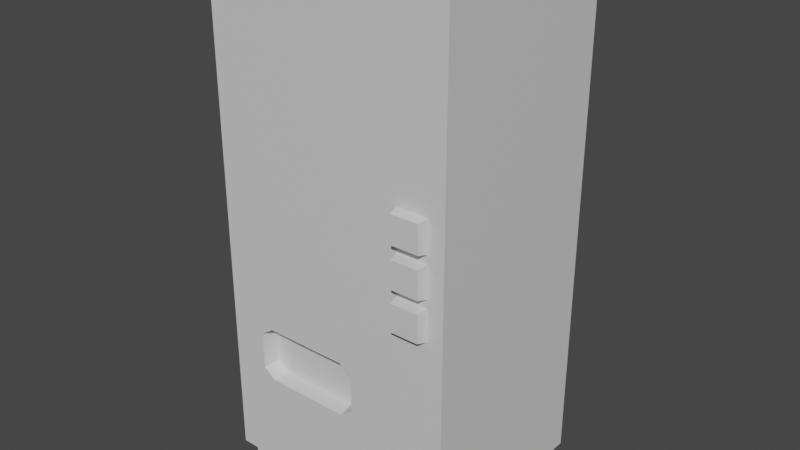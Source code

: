 # Source: 06_vending.blend  (saved by Blender 3.3.6; exported with 4.5.12 LTS)
import bpy
from mathutils import Matrix  # noqa: F401  (used for matrix-valued properties, if any)

bpy.ops.wm.read_factory_settings(use_empty=True)
scene = bpy.context.scene
scene.name = 'Scene'

# ---- collections
col_collection = bpy.data.collections.new('Collection'); scene.collection.children.link(col_collection)

# ---- images (referenced by path relative to the original .blend; pixels are not part of the script)
import os
ASSET_DIR = os.environ.get("B2B_ASSET_DIR", "")  # directory of the original .blend (textures are referenced by path, not embedded)
HERE = os.path.dirname(os.path.abspath(__file__))  # packed textures are extracted next to this script under _unpacked/

def load_image(name, relpath, width, height, colorspace="sRGB"):
    """Load a texture the original file referenced (path relative to the .blend, or extracted next to this script)."""
    p = next((c for c in (os.path.join(HERE, relpath), os.path.join(ASSET_DIR, relpath)) if relpath and os.path.exists(c)), "")
    if p:
        img = bpy.data.images.load(p, check_existing=True)
        img.name = name
    else:  # same state as the original file: an image datablock whose file is absent (Cycles renders it pink)
        img = bpy.data.images.new(name, width, height)
        img.source = "FILE"
        img.filepath = "//" + (relpath or name)
    img.colorspace_settings.name = colorspace
    return img
img_cat_neon_ad_png = load_image('cat neon ad.png', 'cat neon ad.png', 1024, 1024, 'sRGB')

# ---- materials (node trees are filled in below, after node groups)
mat_part_a = bpy.data.materials.new('Part_A')
mat_part_a.use_transparent_shadow = False
mat_part_b = bpy.data.materials.new('Part_B')
mat_part_b.use_transparent_shadow = False
mat_part_c = bpy.data.materials.new('Part_C')
mat_part_c.use_transparent_shadow = False
mat_part_d = bpy.data.materials.new('Part_D')
mat_part_d.use_transparent_shadow = False
mat_img = bpy.data.materials.new('img')
mat_img.use_transparent_shadow = False

# ---- material node trees
mat_part_a.use_nodes = True; mat_part_a.node_tree.nodes.clear()
_N = mat_part_a.node_tree.nodes; _L = mat_part_a.node_tree.links
n0 = _N.new('ShaderNodeBsdfPrincipled'); n0.name = 'Principled BSDF'; n0.location = (10, 300)
n0.distribution = 'GGX'
n0.subsurface_method = 'RANDOM_WALK_SKIN'
n0.inputs[0].default_value = (0.7, 0.7, 0.7, 1.0)
n0.inputs[3].default_value = 1.45
n0.inputs[27].default_value = (0.0, 0.0, 0.0, 1.0)
n0.inputs[28].default_value = 1.0
n1 = _N.new('ShaderNodeOutputMaterial'); n1.name = 'Material Output'; n1.location = (300, 300)
_L.new(n0.outputs[0], n1.inputs[0])
n1.is_active_output = True
mat_part_b.use_nodes = True; mat_part_b.node_tree.nodes.clear()
_N = mat_part_b.node_tree.nodes; _L = mat_part_b.node_tree.links
n0 = _N.new('ShaderNodeBsdfPrincipled'); n0.name = 'Principled BSDF'; n0.location = (10, 300)
n0.distribution = 'GGX'
n0.subsurface_method = 'RANDOM_WALK_SKIN'
n0.inputs[0].default_value = (0.7, 0.7, 0.7, 1.0)
n0.inputs[3].default_value = 1.45
n0.inputs[27].default_value = (0.0, 0.0, 0.0, 1.0)
n0.inputs[28].default_value = 1.0
n1 = _N.new('ShaderNodeOutputMaterial'); n1.name = 'Material Output'; n1.location = (300, 300)
_L.new(n0.outputs[0], n1.inputs[0])
n1.is_active_output = True
mat_part_c.use_nodes = True; mat_part_c.node_tree.nodes.clear()
_N = mat_part_c.node_tree.nodes; _L = mat_part_c.node_tree.links
n0 = _N.new('ShaderNodeBsdfPrincipled'); n0.name = 'Principled BSDF'; n0.location = (10, 300)
n0.distribution = 'GGX'
n0.subsurface_method = 'RANDOM_WALK_SKIN'
n0.inputs[0].default_value = (0.7, 0.7, 0.7, 1.0)
n0.inputs[3].default_value = 1.45
n0.inputs[27].default_value = (0.0, 0.0, 0.0, 1.0)
n0.inputs[28].default_value = 1.0
n1 = _N.new('ShaderNodeOutputMaterial'); n1.name = 'Material Output'; n1.location = (300, 300)
_L.new(n0.outputs[0], n1.inputs[0])
n1.is_active_output = True
mat_part_d.use_nodes = True; mat_part_d.node_tree.nodes.clear()
_N = mat_part_d.node_tree.nodes; _L = mat_part_d.node_tree.links
n0 = _N.new('ShaderNodeBsdfPrincipled'); n0.name = 'Principled BSDF'; n0.location = (10, 300)
n0.distribution = 'GGX'
n0.subsurface_method = 'RANDOM_WALK_SKIN'
n0.inputs[0].default_value = (0.7, 0.7, 0.7, 1.0)
n0.inputs[3].default_value = 1.45
n0.inputs[27].default_value = (0.0, 0.0, 0.0, 1.0)
n0.inputs[28].default_value = 1.0
n1 = _N.new('ShaderNodeOutputMaterial'); n1.name = 'Material Output'; n1.location = (300, 300)
_L.new(n0.outputs[0], n1.inputs[0])
n1.is_active_output = True
mat_img.use_nodes = True; mat_img.node_tree.nodes.clear()
_N = mat_img.node_tree.nodes; _L = mat_img.node_tree.links
n0 = _N.new('ShaderNodeBsdfPrincipled'); n0.name = 'Principled BSDF'; n0.location = (10, 300)
n0.distribution = 'GGX'
n0.subsurface_method = 'RANDOM_WALK_SKIN'
n0.inputs[3].default_value = 1.45
n0.inputs[27].default_value = (0.0, 0.0, 0.0, 1.0)
n0.inputs[28].default_value = 1.0
n1 = _N.new('ShaderNodeOutputMaterial'); n1.name = 'Material Output'; n1.location = (300, 300)
n2 = _N.new('ShaderNodeTexImage'); n2.name = '이미지 텍스처'; n2.location = (-289, 104)
n2.image = img_cat_neon_ad_png
n2.extension = 'EXTEND'
_L.new(n0.outputs[0], n1.inputs[0])
_L.new(n2.outputs[0], n0.inputs[0])
n1.is_active_output = True

# ---- world
world_world = bpy.data.worlds.new('World'); scene.world = world_world
world_world.use_nodes = True; world_world.node_tree.nodes.clear()
_N = world_world.node_tree.nodes; _L = world_world.node_tree.links
n0 = _N.new('ShaderNodeOutputWorld'); n0.name = 'World Output'; n0.location = (300, 300)
n1 = _N.new('ShaderNodeBackground'); n1.name = 'Background'; n1.location = (10, 300)
n1.inputs[0].default_value = (0.05088, 0.05088, 0.05088, 1.0)
_L.new(n1.outputs[0], n0.inputs[0])
n0.is_active_output = True
world_world.color = (0.05088, 0.05088, 0.05088)
world_world.use_sun_shadow = False
world_world.sun_shadow_jitter_overblur = 0.0

# ---- meshes
me_x = bpy.data.meshes.new('메쉬')
me_x.from_pydata([(22.71, 80.5, 27.65), (33.06, 80.5, 27.65), (33.06, 70.18, 27.65), (22.71, 70.18, 27.65), (23.67, 71.14, 31.98), (23.68, 79.54, 31.98), (32.09, 71.14, 31.98), (32.09, 79.54, 31.98), (22.71, 92.78, 27.65), (33.06, 92.78, 27.65), (33.06, 82.46, 27.65), (22.71, 82.46, 27.65), (23.67, 83.42, 31.98), (23.67, 91.82, 31.98), (32.09, 83.42, 31.98), (32.09, 91.82, 31.98), (22.71, 105.2, 27.65), (33.06, 105.2, 27.65), (33.06, 94.84, 27.65), (22.71, 94.84, 27.65), (23.68, 95.81, 31.98), (23.67, 104.2, 31.98), (32.09, 95.81, 31.98), (32.09, 104.2, 31.98), (25.12, 72.59, 31.98), (25.12, 78.09, 31.98), (30.64, 72.59, 31.98), (30.64, 78.09, 31.98), (25.12, 84.87, 31.98), (25.12, 90.37, 31.98), (30.64, 84.87, 31.98), (30.64, 90.37, 31.98), (25.12, 97.25, 31.98), (25.12, 102.8, 31.98), (30.64, 97.25, 31.98), (30.64, 102.8, 31.98), (-37.86, 5.104, 29.15), (37.86, 5.104, 29.15), (-37.86, 161.9, 29.15), (37.86, 161.9, 29.15), (-37.86, 122.1, -26.8), (37.86, 161.9, -31.98), (-37.86, 39.0, -26.8), (37.86, 5.104, -31.98), (-37.86, 122.1, 10.74), (-37.86, 39.0, 10.74), (37.86, 5.104, 15.92), (37.86, 161.9, 15.92), (-37.86, 161.9, 17.97), (-37.86, 5.104, 17.97), (37.86, 5.104, 17.97), (37.86, 161.9, 17.97), (26.57, 161.9, 29.15), (17.98, 161.9, 17.97), (17.98, 161.9, 15.92), (17.98, 161.9, -31.98), (17.98, 5.104, -31.98), (26.57, 5.104, 29.15), (-30.08, 34.72, 29.15), (10.19, 34.72, 29.15), (10.19, 51.03, 29.15), (-30.08, 51.03, 29.15), (-22.89, 34.33, 29.15), (3.005, 34.33, 29.15), (3.005, 51.43, 29.15), (-22.89, 51.43, 29.15), (-22.25, 34.76, 24.09), (2.36, 34.76, 24.09), (2.36, 51.0, 24.09), (-22.25, 51.0, 24.09), (-34.78, 5.104, 16.72), (16.51, 5.104, 27.19), (-34.78, 5.104, 27.19), (15.44, 5.104, -27.67), (-34.78, 5.104, 14.81), (-34.78, 5.104, -30.02), (34.78, 5.104, 14.81), (34.78, 5.104, -30.02), (34.78, 5.104, 16.72), (34.78, 5.104, 27.19), (-34.78, 0.0, 16.72), (16.51, 0.0, 16.72), (16.51, 0.0, 27.19), (-34.78, 0.0, 27.19), (16.51, 0.0, -30.02), (16.51, 0.0, 14.81), (-34.78, 0.0, 14.81), (-34.78, 0.0, -30.02), (34.78, 0.0, 14.81), (34.78, 0.0, -30.02), (34.78, 0.0, 16.72), (34.78, 0.0, 27.19), (17.98, 64.33, 29.15), (17.98, 113.7, 29.15), (26.57, 56.29, 29.15), (26.57, 122.3, 29.15), (-25.74, 31.05, 29.15), (-25.74, 54.71, 29.15), (5.854, 54.71, 29.15), (5.854, 31.05, 29.15), (-26.91, 37.11, 29.15), (-26.06, 37.4, 24.09), (-26.91, 48.65, 29.15), (-26.06, 48.36, 24.09), (7.024, 48.65, 29.15), (6.178, 48.36, 24.09), (6.178, 37.4, 24.09), (7.024, 37.11, 29.15), (-37.86, 5.104, -31.98), (-37.86, 161.9, -31.98), (-37.86, 5.104, 15.92), (-37.86, 161.9, 15.92)], [], [(25, 24, 26, 27), (0, 3, 4, 5), (3, 2, 6, 4), (2, 1, 7, 6), (1, 0, 5, 7), (29, 28, 30, 31), (8, 11, 12, 13), (11, 10, 14, 12), (10, 9, 15, 14), (9, 8, 13, 15), (33, 32, 34, 35), (16, 19, 20, 21), (19, 18, 22, 20), (18, 17, 23, 22), (17, 16, 21, 23), (5, 4, 24, 25), (4, 6, 26, 24), (6, 7, 27, 26), (7, 5, 25, 27), (13, 12, 28, 29), (12, 14, 30, 28), (14, 15, 31, 30), (15, 13, 29, 31), (21, 20, 32, 33), (20, 22, 34, 32), (22, 23, 35, 34), (23, 21, 33, 35), (66, 67, 106, 105, 68, 69, 103, 101), (38, 52, 53, 48), (109, 55, 56, 108), (80, 81, 82, 83), (37, 50, 51, 39), (48, 49, 36, 38), (45, 44, 40, 42), (84, 85, 86, 87), (41, 47, 46, 43), (109, 111, 54, 55), (111, 110, 49, 48), (86, 85, 81, 80), (51, 50, 46, 47), (48, 53, 54, 111), (53, 52, 39, 51), (54, 53, 51, 47), (55, 54, 47, 41), (56, 55, 41, 43), (88, 85, 84, 89), (81, 85, 88, 90), (82, 81, 90, 91), (52, 95, 93, 92, 94, 57, 37, 39), (36, 57, 59, 99, 96, 58), (60, 94, 92, 93, 95, 52, 38, 61, 97, 98), (38, 36, 58, 61), (58, 96, 62), (104, 60, 64), (65, 97, 61), (100, 58, 62), (62, 63, 67, 66), (104, 105, 106, 107), (64, 65, 69, 68), (65, 102, 103, 69), (57, 36, 72, 71), (36, 49, 70, 72), (110, 108, 75, 74), (108, 56, 73, 75), (49, 110, 74, 70), (56, 43, 77, 73), (43, 46, 76, 77), (46, 50, 78, 76), (50, 37, 79, 78), (37, 57, 71, 79), (71, 72, 83, 82), (72, 70, 80, 83), (74, 75, 87, 86), (75, 73, 84, 87), (70, 74, 86, 80), (73, 77, 89, 84), (77, 76, 88, 89), (76, 78, 90, 88), (78, 79, 91, 90), (79, 71, 82, 91), (60, 59, 57, 94), (63, 99, 59), (60, 98, 64), (64, 98, 97, 65), (62, 96, 99, 63), (101, 100, 62, 66), (103, 102, 100, 101), (105, 104, 64, 68), (63, 107, 106, 67), (59, 60, 104, 107), (59, 107, 63), (61, 58, 100, 102), (61, 102, 65), (42, 40, 109, 108), (44, 45, 110, 111), (40, 44, 111, 109), (45, 42, 108, 110)])
me_x.polygons.foreach_set('use_smooth', [True] * 97)
me_x.polygons.foreach_set('material_index', [0, 2, 2, 2, 2, 0, 2, 2, 2, 2, 3, 2, 2, 2, 2, 2, 2, 2, 2, 2, 2, 2, 2, 2, 2, 2, 2, 0, 0, 0, 0, 0, 0, 4, 0, 0, 0, 1, 1, 1, 1, 0, 1, 0, 0, 0, 1, 0, 0, 1, 1, 0, 0, 0, 0, 0, 0, 0, 0, 0, 0, 0, 0, 0, 1, 0, 0, 1, 0, 0, 0, 0, 0, 0, 1, 0, 0, 1, 0, 0, 1, 0, 0, 0, 0, 0, 0, 0, 0, 0, 0, 0, 0, 0, 0, 0, 0])
_k = set([(0, 5), (1, 7), (2, 6), (3, 4), (4, 5), (4, 6), (5, 7), (6, 7), (8, 13), (9, 15), (10, 14), (11, 12), (12, 13), (12, 14), (13, 15), (14, 15), (16, 21), (17, 23), (18, 22), (19, 20), (20, 21), (20, 22), (21, 23), (22, 23), (36, 38), (36, 49), (36, 57), (37, 39), (37, 50), (37, 57), (38, 48), (38, 52), (39, 51), (39, 52), (40, 42), (40, 44), (41, 43), (41, 47), (41, 55), (42, 45), (43, 46), (43, 56), (46, 50), (47, 51), (48, 111), (49, 110), (55, 109), (56, 108), (62, 63), (62, 66), (62, 100), (63, 67), (63, 107), (64, 65), (64, 68), (64, 104), (65, 69), (65, 102), (66, 67), (66, 101), (67, 106), (68, 69), (68, 105), (69, 103), (70, 72), (70, 74), (71, 72), (71, 79), (72, 83), (73, 75), (73, 77), (73, 84), (74, 75), (75, 87), (76, 77), (76, 78), (77, 89), (78, 79), (79, 91), (80, 83), (80, 86), (82, 83), (82, 91), (84, 87), (84, 89), (86, 87), (88, 89), (88, 90), (90, 91), (100, 101), (100, 102), (101, 103), (102, 103), (104, 105), (104, 107), (105, 106), (106, 107), (108, 109), (108, 110), (109, 111)])
me_x.attributes.new('sharp_edge', 'BOOLEAN', 'EDGE').data.foreach_set('value', [ (min(e.vertices), max(e.vertices)) in _k for e in me_x.edges])
_uv = me_x.uv_layers.new(name='map1')
_uv.uv.foreach_set('vector', [-1.153, -0.4706, -1.153, -0.4706, -1.153, -0.4706, -1.153, -0.4706, 0.3638, 0.4771, 0.3638, 0.4771, 0.3638, 0.4771, 0.3638, 0.4771, 0.3638, 0.4771, 0.3638, 0.4771, 0.3638, 0.4771, 0.3638, 0.4771, 0.3638, 0.4771, 0.3638, 0.4771, 0.3638, 0.4771, 0.3638, 0.4771, 0.3638, 0.4771, 0.3638, 0.4771, 0.3638, 0.4771, 0.3638, 0.4771, 0.1765, 0.5244, 0.1765, 0.5244, 0.1765, 0.5244, 0.1765, 0.5244, 0.3638, 0.4771, 0.3638, 0.4771, 0.3638, 0.4771, 0.3638, 0.4771, 0.3638, 0.4771, 0.3638, 0.4771, 0.3638, 0.4771, 0.3638, 0.4771, 0.3638, 0.4771, 0.3638, 0.4771, 0.3638, 0.4771, 0.3638, 0.4771, 0.3638, 0.4771, 0.3638, 0.4771, 0.3638, 0.4771, 0.3638, 0.4771, 0.1765, 0.5244, 0.1765, 0.5244, 0.1765, 0.5244, 0.1765, 0.5244, 0.3638, 0.4771, 0.3638, 0.4771, 0.3638, 0.4771, 0.3638, 0.4771, 0.3638, 0.4771, 0.3638, 0.4771, 0.3638, 0.4771, 0.3638, 0.4771, 0.3638, 0.4771, 0.3638, 0.4771, 0.3638, 0.4771, 0.3638, 0.4771, 0.3638, 0.4771, 0.3638, 0.4771, 0.3638, 0.4771, 0.3638, 0.4771, 0.3638, 0.4771, 0.3638, 0.4771, 0.3638, 0.4771, 0.3638, 0.4771, 0.3638, 0.4771, 0.3638, 0.4771, 0.3638, 0.4771, 0.3638, 0.4771, 0.3638, 0.4771, 0.3638, 0.4771, 0.3638, 0.4771, 0.3638, 0.4771, 0.3638, 0.4771, 0.3638, 0.4771, 0.3638, 0.4771, 0.3638, 0.4771, 0.3638, 0.4771, 0.3638, 0.4771, 0.3638, 0.4771, 0.3638, 0.4771, 0.3638, 0.4771, 0.3638, 0.4771, 0.3638, 0.4771, 0.3638, 0.4771, 0.3638, 0.4771, 0.3638, 0.4771, 0.3638, 0.4771, 0.3638, 0.4771, 0.3638, 0.4771, 0.3638, 0.4771, 0.3638, 0.4771, 0.3638, 0.4771, 0.3638, 0.4771, 0.3638, 0.4771, 0.3638, 0.4771, 0.3638, 0.4771, 0.3638, 0.4771, 0.3638, 0.4771, 0.3638, 0.4771, 0.3638, 0.4771, 0.3638, 0.4771, 0.3638, 0.4771, 0.3638, 0.4771, 0.3638, 0.4771, 0.3638, 0.4771, 0.3638, 0.4771, 0.3638, 0.4771, 0.3638, 0.4771, -1.196, 0.9456, -1.197, 0.9258, -1.194, 0.9258, -1.19, 0.9257, -1.187, 0.9257, -1.187, 0.9456, -1.189, 0.9456, -1.194, 0.9456, -1.123, -0.4756, -1.144, -0.6324, -1.145, -0.6324, -1.123, -0.4756, -0.8397, 0.4463, -0.8328, 1.404, -1.141, 1.276, -1.172, 0.4487, -1.202, 1.065, -1.202, 1.085, -1.206, 1.085, -1.206, 1.065, 0.1956, 0.515, 0.196, 0.5149, 0.1987, 0.5149, 0.1983, 0.5149, -1.123, -0.4756, -1.122, -0.4756, -1.122, -0.4756, -1.123, -0.4756, 0.2478, 0.7445, 0.7604, 0.7377, 0.76, 0.2487, 0.2551, 0.2436, -1.185, 1.085, -1.202, 1.085, -1.201, 1.065, -1.185, 1.065, 0.2007, 0.5146, 0.1988, 0.5149, 0.1961, 0.5149, 0.1981, 0.5146, 0.2011, 0.518, 0.1992, 0.5182, 0.1989, 0.5158, 0.2008, 0.5155, -1.23, 1.363, -1.215, 1.362, -1.184, 1.239, -1.197, 1.239, -1.201, 1.065, -1.202, 1.085, -1.202, 1.085, -1.202, 1.065, -1.23, 1.367, -1.215, 1.367, -1.215, 1.367, -1.23, 1.367, -1.197, 1.239, -1.23, 1.366, -1.23, 1.366, -1.23, 1.363, 0.1988, 0.5158, 0.1984, 0.5158, 0.1983, 0.5149, 0.1987, 0.5149, -1.23, 1.366, -1.23, 1.366, -1.23, 1.367, -1.23, 1.367, 0.2008, 0.5155, 0.1989, 0.5158, 0.1988, 0.5149, 0.2007, 0.5146, -1.141, 1.276, -0.8328, 1.404, -0.8304, 1.745, -1.163, 1.747, -1.202, 1.092, -1.202, 1.085, -1.185, 1.085, -1.185, 1.092, -1.202, 1.085, -1.202, 1.085, -1.202, 1.092, -1.202, 1.092, -1.206, 1.085, -1.202, 1.085, -1.202, 1.092, -1.206, 1.092, 0.1984, 0.5158, 0.1977, 0.5158, 0.1975, 0.5158, 0.1967, 0.5158, 0.1966, 0.5158, 0.1957, 0.5158, 0.1956, 0.515, 0.1983, 0.5149, -1.122, -0.4756, -1.143, -0.6324, -1.122, -0.4744, -1.122, -0.4746, -1.122, -0.4754, -1.122, -0.4756, -1.123, -0.4744, -1.143, -0.6324, -1.143, -0.6324, -1.144, -0.6324, -1.144, -0.6324, -1.144, -0.6324, -1.123, -0.4756, -1.123, -0.4756, -1.123, -0.4753, -1.123, -0.4747, -1.123, -0.4756, -1.122, -0.4756, -1.122, -0.4756, -1.123, -0.4756, -1.198, 0.9499, -1.198, 0.9446, -1.196, 0.946, -1.189, 0.925, -1.185, 0.9211, -1.187, 0.925, -1.186, 0.9459, -1.185, 0.944, -1.185, 0.9498, -1.194, 0.946, -1.198, 0.9499, -1.196, 0.946, -1.196, 0.946, -1.197, 0.9251, -1.197, 0.9258, -1.196, 0.9456, -1.189, 0.925, -1.19, 0.9257, -1.194, 0.9258, -1.194, 0.9251, -1.187, 0.925, -1.186, 0.9459, -1.187, 0.9456, -1.187, 0.9257, -1.186, 0.9459, -1.189, 0.9459, -1.189, 0.9456, -1.187, 0.9456, -1.241, 1.184, -1.206, 1.065, -1.206, 1.065, -1.206, 1.085, -1.206, 1.065, -1.202, 1.065, -1.202, 1.065, -1.206, 1.065, -1.236, 1.161, -1.217, 1.161, -1.185, 1.065, -1.201, 1.065, -1.217, 1.161, -1.185, 1.085, -1.185, 1.085, -1.185, 1.065, -1.202, 1.065, -1.236, 1.161, -1.201, 1.065, -1.202, 1.065, -1.185, 1.085, -1.217, 1.192, -1.185, 1.092, -1.185, 1.085, -1.217, 1.192, -1.236, 1.192, -1.202, 1.092, -1.185, 1.092, -1.236, 1.192, -1.237, 1.192, -1.202, 1.092, -1.202, 1.092, -1.237, 1.192, -1.241, 1.192, -1.206, 1.092, -1.202, 1.092, -1.241, 1.192, -1.241, 1.184, -1.206, 1.085, -1.206, 1.092, -1.206, 1.085, -1.206, 1.065, -1.206, 1.065, -1.206, 1.085, -1.206, 1.065, -1.202, 1.065, -1.202, 1.065, -1.206, 1.065, -1.201, 1.065, -1.185, 1.065, -1.185, 1.065, -1.201, 1.065, -1.185, 1.065, -1.185, 1.085, -1.185, 1.085, -1.185, 1.065, -1.202, 1.065, -1.201, 1.065, -1.201, 1.065, -1.202, 1.065, -1.185, 1.085, -1.185, 1.092, -1.185, 1.092, -1.185, 1.085, -1.185, 1.092, -1.202, 1.092, -1.202, 1.092, -1.185, 1.092, -1.202, 1.092, -1.202, 1.092, -1.202, 1.092, -1.202, 1.092, -1.202, 1.092, -1.206, 1.092, -1.206, 1.092, -1.202, 1.092, -1.206, 1.092, -1.206, 1.085, -1.206, 1.085, -1.206, 1.092, -1.123, -0.4744, -1.122, -0.4744, -1.143, -0.6324, -1.143, -0.6324, -1.197, 0.9251, -1.198, 0.9265, -1.198, 0.9212, -1.185, 0.9211, -1.185, 0.9273, -1.187, 0.925, -1.187, 0.925, -1.185, 0.9273, -1.185, 0.944, -1.186, 0.9459, -1.196, 0.946, -1.198, 0.9446, -1.198, 0.9265, -1.197, 0.9251, -1.194, 0.9456, -1.194, 0.946, -1.196, 0.946, -1.196, 0.9456, -1.189, 0.9456, -1.189, 0.9459, -1.194, 0.946, -1.194, 0.9456, -1.19, 0.9257, -1.189, 0.925, -1.187, 0.925, -1.187, 0.9257, -1.197, 0.9251, -1.194, 0.9251, -1.194, 0.9258, -1.197, 0.9258, -1.198, 0.9212, -1.185, 0.9211, -1.189, 0.925, -1.194, 0.9251, -1.198, 0.9212, -1.194, 0.9251, -1.197, 0.9251, -1.185, 0.9498, -1.198, 0.9499, -1.194, 0.946, -1.189, 0.9459, -1.185, 0.9498, -1.189, 0.9459, -1.186, 0.9459, 0.718, 1.049, -0.1708, 1.049, 0.2011, 0.518, 0.1985, 0.518, -0.2327, 0.115, 0.6315, 0.06087, 0.1965, 0.5182, 0.1992, 0.5182, -0.1708, 1.049, -0.2327, 0.115, 0.1992, 0.5182, 0.2011, 0.518, 0.6315, 0.06087, 0.718, 1.049, 0.1985, 0.518, 0.1965, 0.5182])
me_x.materials.append(mat_part_a)
me_x.materials.append(mat_part_b)
me_x.materials.append(mat_part_c)
me_x.materials.append(mat_part_d)
me_x.materials.append(mat_img)
me_x.update()
me_x.normals_split_custom_set([tuple(v) for v in zip(*[iter([5.682e-07, 0.0, 1.0, 5.682e-07, 0.0, 1.0, -5.684e-07, 0.0, 1.0, -5.683e-07, 0.0, 1.0, -0.9761, 1.981e-05, 0.2175, -0.9761, 1.981e-05, 0.2175, -0.9761, 1.981e-05, 0.2175, -0.9761, 1.981e-05, 0.2175, 0.0, -0.9762, 0.217, 0.0, -0.9762, 0.217, 0.0, -0.9762, 0.217, 0.0, -0.9762, 0.217, 0.9761, -1.981e-05, 0.2175, 0.9761, -1.981e-05, 0.2175, 0.9761, -1.981e-05, 0.2175, 0.9761, -1.981e-05, 0.2175, 0.0, 0.9762, 0.217, 0.0, 0.9762, 0.217, 0.0, 0.9762, 0.217, 0.0, 0.9762, 0.217, 5.683e-07, 0.0, 1.0, 5.683e-07, 0.0, 1.0, -5.683e-07, 0.0, 1.0, -5.683e-07, 0.0, 1.0, -0.9761, 0.0, 0.2174, -0.9761, 0.0, 0.2174, -0.9761, 0.0, 0.2174, -0.9761, 0.0, 0.2174, 0.0, -0.9762, 0.217, 0.0, -0.9762, 0.217, 0.0, -0.9762, 0.217, 0.0, -0.9762, 0.217, 0.976, 0.0, 0.2176, 0.976, 0.0, 0.2176, 0.976, 0.0, 0.2176, 0.976, 0.0, 0.2176, 0.0, 0.9762, 0.2171, 0.0, 0.9762, 0.2171, 0.0, 0.9762, 0.2171, 0.0, 0.9762, 0.2171, 5.682e-07, 0.0, 1.0, 5.682e-07, 0.0, 1.0, -5.683e-07, 0.0, 1.0, -5.684e-07, 0.0, 1.0, -0.9761, -1.981e-05, 0.2175, -0.9761, -1.981e-05, 0.2175, -0.9761, -1.981e-05, 0.2175, -0.9761, -1.981e-05, 0.2175, 0.0, -0.9762, 0.217, 0.0, -0.9762, 0.217, 0.0, -0.9762, 0.217, 0.0, -0.9762, 0.217, 0.9761, 1.981e-05, 0.2175, 0.9761, 1.981e-05, 0.2175, 0.9761, 1.981e-05, 0.2175, 0.9761, 1.981e-05, 0.2175, 0.0, 0.9762, 0.217, 0.0, 0.9762, 0.217, 0.0, 0.9762, 0.217, 0.0, 0.9762, 0.217, 7.591e-07, 0.0, 1.0, 7.591e-07, 0.0, 1.0, 5.682e-07, 0.0, 1.0, 5.682e-07, 0.0, 1.0, 7.591e-07, 0.0, 1.0, -7.591e-07, 0.0, 1.0, -5.684e-07, 0.0, 1.0, 5.682e-07, 0.0, 1.0, -7.591e-07, 0.0, 1.0, -7.593e-07, 0.0, 1.0, -5.683e-07, 0.0, 1.0, -5.684e-07, 0.0, 1.0, -7.593e-07, 0.0, 1.0, 7.591e-07, 0.0, 1.0, 5.682e-07, 0.0, 1.0, -5.683e-07, 0.0, 1.0, 7.592e-07, 0.0, 1.0, 7.592e-07, 0.0, 1.0, 5.683e-07, 0.0, 1.0, 5.683e-07, 0.0, 1.0, 7.592e-07, 0.0, 1.0, -7.592e-07, 0.0, 1.0, -5.683e-07, 0.0, 1.0, 5.683e-07, 0.0, 1.0, -7.592e-07, 0.0, 1.0, -7.592e-07, 0.0, 1.0, -5.683e-07, 0.0, 1.0, -5.683e-07, 0.0, 1.0, -7.592e-07, 0.0, 1.0, 7.592e-07, 0.0, 1.0, 5.683e-07, 0.0, 1.0, -5.683e-07, 0.0, 1.0, 7.592e-07, 0.0, 1.0, 7.591e-07, 0.0, 1.0, 5.682e-07, 0.0, 1.0, 5.682e-07, 0.0, 1.0, 7.591e-07, 0.0, 1.0, -7.593e-07, 0.0, 1.0, -5.683e-07, 0.0, 1.0, 5.682e-07, 0.0, 1.0, -7.593e-07, 0.0, 1.0, -7.592e-07, 0.0, 1.0, -5.684e-07, 0.0, 1.0, -5.683e-07, 0.0, 1.0, -7.592e-07, 0.0, 1.0, 7.592e-07, 0.0, 1.0, 5.682e-07, 0.0, 1.0, -5.684e-07, 0.0, 1.0, 0.0, 0.0, 1.0, 0.0, 0.0, 1.0, 0.0, 0.0, 1.0, 0.0, 0.0, 1.0, 0.0, 0.0, 1.0, 0.0, 0.0, 1.0, 0.0, 0.0, 1.0, 0.0, 0.0, 1.0, 0.0, 1.0, 0.0, 0.0, 1.0, 0.0, 0.0, 1.0, 0.0, 0.0, 1.0, 0.0, 0.0, 0.0, -1.0, 0.0, 0.0, -1.0, 0.0, 0.0, -1.0, 0.0, 0.0, -1.0, 0.0, -1.0, 0.0, 0.0, -1.0, 0.0, 0.0, -1.0, 0.0, 0.0, -1.0, 0.0, 1.0, 0.0, 0.0, 1.0, 0.0, 0.0, 1.0, 0.0, 0.0, 1.0, 0.0, 0.0, -1.0, 0.0, 0.0, -1.0, 0.0, 0.0, -1.0, 0.0, 0.0, -1.0, 0.0, 0.0, -1.0, -2.269e-08, 0.0, -1.0, 1.984e-08, 0.0, -1.0, 1.647e-09, 0.0, -1.0, 1.647e-09, 0.0, 0.0, -1.0, 0.0, 0.0, -1.0, 0.0, 0.0, -1.0, 0.0, 0.0, -1.0, 0.0, 1.0, 0.0, 0.0, 1.0, 0.0, 0.0, 1.0, 0.0, 0.0, 1.0, 0.0, 0.0, 0.0, 1.0, 0.0, 0.0, 1.0, 0.0, 0.0, 1.0, 0.0, 0.0, 1.0, 0.0, -1.0, 3.295e-08, 0.0, -1.0, -3.807e-08, 0.0, -1.0, 0.0, 0.0, -1.0, 0.0, 0.0, 0.0, -1.0, 0.0, 0.0, -1.0, 0.0, 0.0, -1.0, 0.0, 0.0, -1.0, 0.0, 1.0, 0.0, 0.0, 1.0, 0.0, 0.0, 1.0, 0.0, 0.0, 1.0, 0.0, 0.0, 0.0, 1.0, 0.0, 0.0, 1.0, 0.0, 0.0, 1.0, 0.0, 0.0, 1.0, 0.0, 0.0, 1.0, 0.0, 0.0, 1.0, 0.0, 0.0, 1.0, 0.0, 0.0, 1.0, 0.0, 0.0, 1.0, 0.0, 0.0, 1.0, 0.0, 0.0, 1.0, 0.0, 0.0, 1.0, 0.0, 0.0, 1.0, 0.0, 0.0, 1.0, 0.0, 0.0, 1.0, 0.0, 0.0, 1.0, 0.0, 0.0, 0.0, -1.0, 0.0, 0.0, -1.0, 0.0, 0.0, -1.0, 0.0, 0.0, -1.0, 0.0, -1.0, 0.0, 0.0, -1.0, 0.0, 0.0, -1.0, 0.0, 0.0, -1.0, 0.0, 0.0, -1.0, 0.0, 0.0, -1.0, 0.0, 0.0, -1.0, 0.0, 0.0, -1.0, 0.0, 0.0, -1.0, 0.0, 0.0, -1.0, 0.0, 0.0, -1.0, 0.0, 0.0, -1.0, 0.0, -1.264e-08, 0.0, 1.0, -1.263e-08, 0.0, 1.0, -1.263e-08, 0.0, 1.0, -1.263e-08, 0.0, 1.0, -5.778e-09, 0.0, 1.0, 0.0, 0.0, 1.0, 0.0, 0.0, 1.0, 0.0, 0.0, 1.0, -3.706e-08, 0.0, 1.0, 0.0, 0.0, 1.0, -1.019e-07, 0.0, 1.0, 0.0, 0.0, 1.0, 0.0, 0.0, 1.0, -1.368e-08, 0.0, 1.0, -8.732e-08, 0.0, 1.0, -5.778e-09, 0.0, 1.0, -1.263e-08, 0.0, 1.0, -1.263e-08, 0.0, 1.0, -1.263e-08, 0.0, 1.0, -1.264e-08, 0.0, 1.0, -3.425e-08, 0.0, 1.0, -1.263e-08, 0.0, 1.0, -1.263e-08, 0.0, 1.0, -1.263e-08, 0.0, 1.0, -3.425e-08, 0.0, 1.0, -3.706e-08, 0.0, 1.0, -1.368e-08, 0.0, 1.0, -1.263e-08, 0.0, 1.0, -1.368e-08, 0.0, 1.0, 0.0, 0.0, 1.0, -1.523e-08, 0.0, 1.0, -2.782e-07, 0.0, 1.0, -8.732e-08, 0.0, 1.0, 3.047e-08, 0.0, 1.0, 0.0, 0.0, 1.0, -1.263e-08, 0.0, 1.0, -1.263e-08, 0.0, 1.0, 3.259e-07, 0.0, 1.0, -1.368e-08, 0.0, 1.0, -1.523e-08, 0.0, 1.0, 0.0, 0.9965, 0.08385, 0.0, 0.9965, 0.08385, 0.0, 0.9965, 0.08385, 0.0, 0.9965, 0.08385, -0.9863, 0.0, 0.1647, -0.9863, 0.0, 0.1647, -0.9863, 0.0, 0.1647, -0.9863, 0.0, 0.1647, 0.0, -0.9965, 0.08385, 0.0, -0.9965, 0.08385, 0.0, -0.9965, 0.08385, 0.0, -0.9965, 0.08385, 0.5633, -0.8142, 0.1403, 0.5633, -0.8142, 0.1403, 0.5633, -0.8142, 0.1403, 0.5633, -0.8142, 0.1403, 0.0, -1.0, 0.0, 0.0, -1.0, 0.0, 0.0, -1.0, 0.0, 0.0, -1.0, 0.0, 0.0, -1.0, 0.0, 0.0, -1.0, 0.0, 0.0, -1.0, 0.0, 0.0, -1.0, 0.0, 0.0, -1.0, 0.0, 0.0, -1.0, 0.0, 0.0, -1.0, 0.0, 0.0, -1.0, 0.0, 0.0, -1.0, 0.0, 0.0, -1.0, 0.0, 0.0, -1.0, 0.0, 0.0, -1.0, 0.0, 0.0, -1.0, 0.0, 0.0, -1.0, 0.0, 0.0, -1.0, 0.0, 0.0, -1.0, 0.0, 0.0, -1.0, 0.0, 0.0, -1.0, 0.0, 0.0, -1.0, 0.0, 0.0, -1.0, 0.0, 0.0, -1.0, 0.0, 0.0, -1.0, 0.0, 0.0, -1.0, 0.0, 0.0, -1.0, 0.0, 0.0, -1.0, 0.0, 0.0, -1.0, 0.0, 0.0, -1.0, 0.0, 0.0, -1.0, 0.0, 0.0, -1.0, 0.0, 0.0, -1.0, 0.0, 0.0, -1.0, 0.0, 0.0, -1.0, 0.0, 0.0, -1.0, 0.0, 0.0, -1.0, 0.0, 0.0, -1.0, 0.0, 0.0, -1.0, 0.0, 0.0, 0.0, 1.0, 0.0, 0.0, 1.0, 0.0, 0.0, 1.0, 0.0, 0.0, 1.0, -1.0, 0.0, 0.0, -1.0, 0.0, 0.0, -1.0, 0.0, 0.0, -1.0, 0.0, 0.0, -1.0, 0.0, 0.0, -1.0, 0.0, 0.0, -1.0, 0.0, 0.0, -1.0, 0.0, 0.0, 0.02257, 0.2268, -0.9737, 0.02257, 0.2268, -0.9737, 0.02257, 0.2268, -0.9737, 0.02257, 0.2268, -0.9737, -1.0, 0.0, 0.0, -1.0, 0.0, 0.0, -1.0, 0.0, 0.0, -1.0, 0.0, 0.0, -0.06094, 0.2181, -0.974, -0.06094, 0.2181, -0.974, -0.06094, 0.2181, -0.974, -0.06094, 0.2181, -0.974, 1.0, 0.0, 0.0, 1.0, 0.0, 0.0, 1.0, 0.0, 0.0, 1.0, 0.0, 0.0, 1.0, 0.0, 0.0, 1.0, 0.0, 0.0, 1.0, 0.0, 0.0, 1.0, 0.0, 0.0, 1.0, 0.0, 0.0, 1.0, 0.0, 0.0, 1.0, 0.0, 0.0, 1.0, 0.0, 0.0, 0.0, 0.0, 1.0, 0.0, 0.0, 1.0, 0.0, 0.0, 1.0, 0.0, 0.0, 1.0, -8.732e-08, 0.0, 1.0, -1.019e-07, 0.0, 1.0, 0.0, 0.0, 1.0, -5.778e-09, 0.0, 1.0, 0.0, 0.0, 1.0, 0.0, 0.0, 1.0, -1.019e-07, 0.0, 1.0, -8.732e-08, 0.0, 1.0, -1.263e-08, 0.0, 1.0, 3.047e-08, 0.0, 1.0, 3.047e-08, 0.0, 1.0, -1.263e-08, 0.0, 1.0, -1.263e-08, 0.0, 1.0, 0.0, 0.0, 1.0, -1.523e-08, 0.0, 1.0, 0.0, 0.0, 1.0, 0.0, 0.0, 1.0, 0.0, 0.0, 1.0, 0.5633, 0.8142, 0.1403, 0.5633, 0.8142, 0.1403, 0.5633, 0.8142, 0.1403, 0.5633, 0.8142, 0.1403, 0.9863, 0.0, 0.1647, 0.9863, 0.0, 0.1647, 0.9863, 0.0, 0.1647, 0.9863, 0.0, 0.1647, -0.5633, -0.8142, 0.1403, -0.5633, -0.8142, 0.1403, -0.5633, -0.8142, 0.1403, -0.5633, -0.8142, 0.1403, -0.5633, 0.8142, 0.1403, -0.5633, 0.8142, 0.1403, -0.5633, 0.8142, 0.1403, -0.5633, 0.8142, 0.1403, -1.019e-07, 0.0, 1.0, -8.732e-08, 0.0, 1.0, -2.782e-07, 0.0, 1.0, -3.736e-07, 0.0, 1.0, -1.019e-07, 0.0, 1.0, -3.736e-07, 0.0, 1.0, 0.0, 0.0, 1.0, -1.263e-08, 0.0, 1.0, -1.368e-08, 0.0, 1.0, 3.259e-07, 0.0, 1.0, 3.736e-07, 0.0, 1.0, -1.263e-08, 0.0, 1.0, 3.736e-07, 0.0, 1.0, 0.0, 0.0, 1.0, -1.0, -1.522e-08, 0.0, -1.0, 4.161e-08, 0.0, -1.0, 6.792e-08, 0.0, -1.0, -7.377e-08, 0.0, -1.0, 1.984e-08, 0.0, -1.0, -2.269e-08, 0.0, -1.0, -3.807e-08, 0.0, -1.0, 3.295e-08, 0.0, -1.0, 4.161e-08, 0.0, -1.0, 1.984e-08, 0.0, -1.0, 3.295e-08, 0.0, -1.0, 6.792e-08, 0.0, -1.0, -2.269e-08, 0.0, -1.0, -1.522e-08, 0.0, -1.0, -7.377e-08, 0.0, -1.0, -3.807e-08, 0.0])] * 3)])

# ---- objects
ob_06_vending = bpy.data.objects.new('06_vending', me_x)

# ---- transforms, parenting, visibility, modifiers, constraints
ob_06_vending.location = (0.0, 0.0, 0.0)
ob_06_vending.rotation_euler = (1.571, -0.0, 0.0)
ob_06_vending.scale = (0.01, 0.01, 0.01)
ob_06_vending.color = (0.8, 0.8, 0.8, 1.0)

# ---- collection membership
col_collection.objects.link(ob_06_vending)

# ---- scene / render settings (as saved in the file)
scene.frame_start = 1; scene.frame_end = 250; scene.frame_set(1)
scene.render.engine = 'BLENDER_EEVEE_NEXT'
scene.cycles.sampling_pattern = 'TABULATED_SOBOL'
scene.cycles.use_light_tree = False
scene.view_settings.view_transform = 'Filmic'
bpy.context.view_layer.update()

# ---- added for rendering (the .blend has no active camera and no usable light): camera, sun
cam_auto = bpy.data.cameras.new('AutoCamera')
cam_auto.lens = 50.0
cam_auto.sensor_width = 36.0
cam_auto.clip_end = 1000.0
ob_auto_camera = bpy.data.objects.new('AutoCamera', cam_auto)
scene.collection.objects.link(ob_auto_camera)
ob_auto_camera.location = (1.75605, -2.10726, 2.21411)
ob_auto_camera.rotation_euler = (1.09748, -7.21219e-08, 0.694738)
scene.camera = ob_auto_camera
light_auto_sun = bpy.data.lights.new('AutoSun', 'SUN')
light_auto_sun.energy = 3.0
light_auto_sun.angle = 0.0523599
ob_auto_sun = bpy.data.objects.new('AutoSun', light_auto_sun)
scene.collection.objects.link(ob_auto_sun)
ob_auto_sun.rotation_euler = (0.872665, 0.174533, 0.523599)
bpy.context.view_layer.update()
